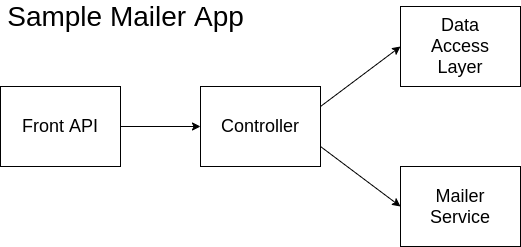

The diagram above was exported from draw.io. Its source (the exported page's mxGraphModel, read from the mxfile embedded in the PNG):
<mxGraphModel dx="1422" dy="775" grid="1" gridSize="10" guides="1" tooltips="1" connect="1" arrows="1" fold="1" page="1" pageScale="1" pageWidth="827" pageHeight="1169" math="0" shadow="0">
  <root>
    <mxCell id="0" />
    <mxCell id="1" parent="0" />
    <mxCell id="EEEnURe09dtsrxwxYzgu-6" style="edgeStyle=orthogonalEdgeStyle;rounded=0;orthogonalLoop=1;jettySize=auto;html=1;exitX=1;exitY=0.5;exitDx=0;exitDy=0;" parent="1" source="EEEnURe09dtsrxwxYzgu-1" target="EEEnURe09dtsrxwxYzgu-3" edge="1">
      <mxGeometry relative="1" as="geometry" />
    </mxCell>
    <mxCell id="EEEnURe09dtsrxwxYzgu-1" value="&lt;font style=&quot;font-size: 18px&quot;&gt;Front API&lt;/font&gt;" style="rounded=0;whiteSpace=wrap;html=1;" parent="1" vertex="1">
      <mxGeometry x="40" y="120" width="120" height="80" as="geometry" />
    </mxCell>
    <mxCell id="EEEnURe09dtsrxwxYzgu-7" style="rounded=0;orthogonalLoop=1;jettySize=auto;html=1;exitX=1;exitY=0.25;exitDx=0;exitDy=0;entryX=0;entryY=0.5;entryDx=0;entryDy=0;" parent="1" source="EEEnURe09dtsrxwxYzgu-3" target="EEEnURe09dtsrxwxYzgu-4" edge="1">
      <mxGeometry relative="1" as="geometry" />
    </mxCell>
    <mxCell id="EEEnURe09dtsrxwxYzgu-9" style="rounded=0;orthogonalLoop=1;jettySize=auto;html=1;exitX=1;exitY=0.75;exitDx=0;exitDy=0;entryX=0;entryY=0.5;entryDx=0;entryDy=0;" parent="1" source="EEEnURe09dtsrxwxYzgu-3" target="EEEnURe09dtsrxwxYzgu-5" edge="1">
      <mxGeometry relative="1" as="geometry" />
    </mxCell>
    <mxCell id="EEEnURe09dtsrxwxYzgu-3" value="&lt;font style=&quot;font-size: 18px&quot;&gt;Controller&lt;br&gt;&lt;/font&gt;" style="rounded=0;whiteSpace=wrap;html=1;" parent="1" vertex="1">
      <mxGeometry x="240" y="120" width="120" height="80" as="geometry" />
    </mxCell>
    <mxCell id="EEEnURe09dtsrxwxYzgu-4" value="&lt;font style=&quot;font-size: 18px&quot;&gt;Data&lt;br&gt;Access&lt;br&gt;Layer&lt;br&gt;&lt;/font&gt;" style="rounded=0;whiteSpace=wrap;html=1;" parent="1" vertex="1">
      <mxGeometry x="440" y="40" width="120" height="80" as="geometry" />
    </mxCell>
    <mxCell id="EEEnURe09dtsrxwxYzgu-5" value="&lt;font style=&quot;font-size: 18px&quot;&gt;Mailer&lt;br&gt;Service&lt;/font&gt;" style="rounded=0;whiteSpace=wrap;html=1;" parent="1" vertex="1">
      <mxGeometry x="440" y="200" width="120" height="80" as="geometry" />
    </mxCell>
    <mxCell id="7Av1E4warlXP8dM0BC0C-1" value="&lt;font style=&quot;font-size: 28px&quot;&gt;Sample Mailer App&lt;/font&gt;" style="text;html=1;align=center;verticalAlign=middle;resizable=0;points=[];autosize=1;" vertex="1" parent="1">
      <mxGeometry x="40" y="40" width="250" height="20" as="geometry" />
    </mxCell>
  </root>
</mxGraphModel>